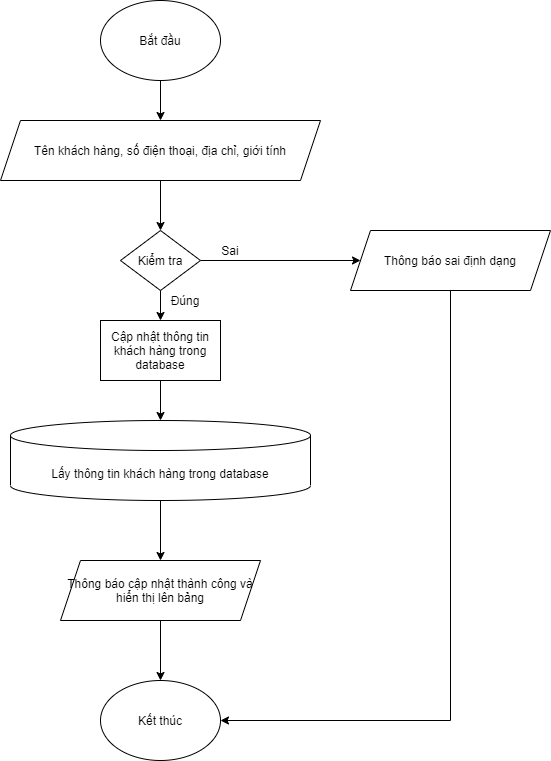

The diagram above was exported from draw.io. Its source (the exported page's mxGraphModel, read from the mxfile embedded in the PNG):
<mxGraphModel dx="1024" dy="632" grid="1" gridSize="10" guides="1" tooltips="1" connect="1" arrows="1" fold="1" page="1" pageScale="1" pageWidth="850" pageHeight="1100" math="0" shadow="0">
  <root>
    <mxCell id="0" />
    <mxCell id="1" parent="0" />
    <mxCell id="tBYSZeZ5qygdVCBoyE83-3" style="edgeStyle=orthogonalEdgeStyle;rounded=0;orthogonalLoop=1;jettySize=auto;html=1;exitX=0.5;exitY=1;exitDx=0;exitDy=0;entryX=0.5;entryY=0;entryDx=0;entryDy=0;" parent="1" source="tBYSZeZ5qygdVCBoyE83-1" target="tBYSZeZ5qygdVCBoyE83-2" edge="1">
      <mxGeometry relative="1" as="geometry" />
    </mxCell>
    <mxCell id="tBYSZeZ5qygdVCBoyE83-1" value="Bắt đầu" style="ellipse;whiteSpace=wrap;html=1;" parent="1" vertex="1">
      <mxGeometry x="340" width="120" height="80" as="geometry" />
    </mxCell>
    <mxCell id="tBYSZeZ5qygdVCBoyE83-5" style="edgeStyle=orthogonalEdgeStyle;rounded=0;orthogonalLoop=1;jettySize=auto;html=1;exitX=0.5;exitY=1;exitDx=0;exitDy=0;entryX=0.5;entryY=0;entryDx=0;entryDy=0;" parent="1" source="tBYSZeZ5qygdVCBoyE83-2" target="tBYSZeZ5qygdVCBoyE83-4" edge="1">
      <mxGeometry relative="1" as="geometry" />
    </mxCell>
    <mxCell id="tBYSZeZ5qygdVCBoyE83-2" value="Tên khách hàng, số điện thoại, địa chỉ, giới tính" style="shape=parallelogram;perimeter=parallelogramPerimeter;whiteSpace=wrap;html=1;fixedSize=1;" parent="1" vertex="1">
      <mxGeometry x="240" y="120" width="320" height="60" as="geometry" />
    </mxCell>
    <mxCell id="tBYSZeZ5qygdVCBoyE83-7" style="edgeStyle=orthogonalEdgeStyle;rounded=0;orthogonalLoop=1;jettySize=auto;html=1;exitX=1;exitY=0.5;exitDx=0;exitDy=0;entryX=0;entryY=0.5;entryDx=0;entryDy=0;" parent="1" source="tBYSZeZ5qygdVCBoyE83-4" target="tBYSZeZ5qygdVCBoyE83-6" edge="1">
      <mxGeometry relative="1" as="geometry" />
    </mxCell>
    <mxCell id="tBYSZeZ5qygdVCBoyE83-9" style="edgeStyle=orthogonalEdgeStyle;rounded=0;orthogonalLoop=1;jettySize=auto;html=1;exitX=0.5;exitY=1;exitDx=0;exitDy=0;" parent="1" source="tBYSZeZ5qygdVCBoyE83-4" edge="1">
      <mxGeometry relative="1" as="geometry">
        <mxPoint x="400" y="320" as="targetPoint" />
      </mxGeometry>
    </mxCell>
    <mxCell id="tBYSZeZ5qygdVCBoyE83-4" value="Kiểm tra" style="rhombus;whiteSpace=wrap;html=1;" parent="1" vertex="1">
      <mxGeometry x="360" y="230" width="80" height="60" as="geometry" />
    </mxCell>
    <mxCell id="tBYSZeZ5qygdVCBoyE83-16" style="edgeStyle=orthogonalEdgeStyle;rounded=0;orthogonalLoop=1;jettySize=auto;html=1;exitX=0.5;exitY=1;exitDx=0;exitDy=0;entryX=1;entryY=0.5;entryDx=0;entryDy=0;" parent="1" source="tBYSZeZ5qygdVCBoyE83-6" target="tBYSZeZ5qygdVCBoyE83-14" edge="1">
      <mxGeometry relative="1" as="geometry" />
    </mxCell>
    <mxCell id="tBYSZeZ5qygdVCBoyE83-6" value="Thông báo sai định dạng" style="shape=parallelogram;perimeter=parallelogramPerimeter;whiteSpace=wrap;html=1;fixedSize=1;" parent="1" vertex="1">
      <mxGeometry x="590" y="230" width="200" height="60" as="geometry" />
    </mxCell>
    <mxCell id="tBYSZeZ5qygdVCBoyE83-13" style="edgeStyle=orthogonalEdgeStyle;rounded=0;orthogonalLoop=1;jettySize=auto;html=1;exitX=0.5;exitY=1;exitDx=0;exitDy=0;exitPerimeter=0;entryX=0.5;entryY=0;entryDx=0;entryDy=0;" parent="1" source="tBYSZeZ5qygdVCBoyE83-8" target="tBYSZeZ5qygdVCBoyE83-12" edge="1">
      <mxGeometry relative="1" as="geometry" />
    </mxCell>
    <mxCell id="tBYSZeZ5qygdVCBoyE83-8" value="Lấy thông tin khách hàng&amp;nbsp;trong database" style="shape=cylinder3;whiteSpace=wrap;html=1;boundedLbl=1;backgroundOutline=1;size=15;" parent="1" vertex="1">
      <mxGeometry x="250" y="420" width="300" height="80" as="geometry" />
    </mxCell>
    <mxCell id="tBYSZeZ5qygdVCBoyE83-10" value="Sai" style="text;html=1;strokeColor=none;fillColor=none;align=center;verticalAlign=middle;whiteSpace=wrap;rounded=0;" parent="1" vertex="1">
      <mxGeometry x="450" y="240" width="40" height="20" as="geometry" />
    </mxCell>
    <mxCell id="tBYSZeZ5qygdVCBoyE83-11" value="Đúng" style="text;html=1;strokeColor=none;fillColor=none;align=center;verticalAlign=middle;whiteSpace=wrap;rounded=0;" parent="1" vertex="1">
      <mxGeometry x="405" y="290" width="40" height="20" as="geometry" />
    </mxCell>
    <mxCell id="tBYSZeZ5qygdVCBoyE83-15" style="edgeStyle=orthogonalEdgeStyle;rounded=0;orthogonalLoop=1;jettySize=auto;html=1;exitX=0.5;exitY=1;exitDx=0;exitDy=0;entryX=0.5;entryY=0;entryDx=0;entryDy=0;" parent="1" source="tBYSZeZ5qygdVCBoyE83-12" target="tBYSZeZ5qygdVCBoyE83-14" edge="1">
      <mxGeometry relative="1" as="geometry" />
    </mxCell>
    <mxCell id="tBYSZeZ5qygdVCBoyE83-12" value="Thông báo cập nhật thành công và hiển thị lên bảng" style="shape=parallelogram;perimeter=parallelogramPerimeter;whiteSpace=wrap;html=1;fixedSize=1;" parent="1" vertex="1">
      <mxGeometry x="300" y="560" width="200" height="60" as="geometry" />
    </mxCell>
    <mxCell id="tBYSZeZ5qygdVCBoyE83-14" value="Kết thúc" style="ellipse;whiteSpace=wrap;html=1;" parent="1" vertex="1">
      <mxGeometry x="340" y="680" width="120" height="80" as="geometry" />
    </mxCell>
    <mxCell id="6sB5Efw795jLKpUm-sWa-2" value="Cập nhật thông tin khách hàng trong database" style="rounded=0;whiteSpace=wrap;html=1;" parent="1" vertex="1">
      <mxGeometry x="340" y="320" width="120" height="60" as="geometry" />
    </mxCell>
    <mxCell id="6sB5Efw795jLKpUm-sWa-3" value="" style="endArrow=classic;html=1;entryX=0.5;entryY=0;entryDx=0;entryDy=0;entryPerimeter=0;exitX=0.5;exitY=1;exitDx=0;exitDy=0;" parent="1" source="6sB5Efw795jLKpUm-sWa-2" target="tBYSZeZ5qygdVCBoyE83-8" edge="1">
      <mxGeometry width="50" height="50" relative="1" as="geometry">
        <mxPoint x="400" y="390" as="sourcePoint" />
        <mxPoint x="490" y="190" as="targetPoint" />
      </mxGeometry>
    </mxCell>
  </root>
</mxGraphModel>